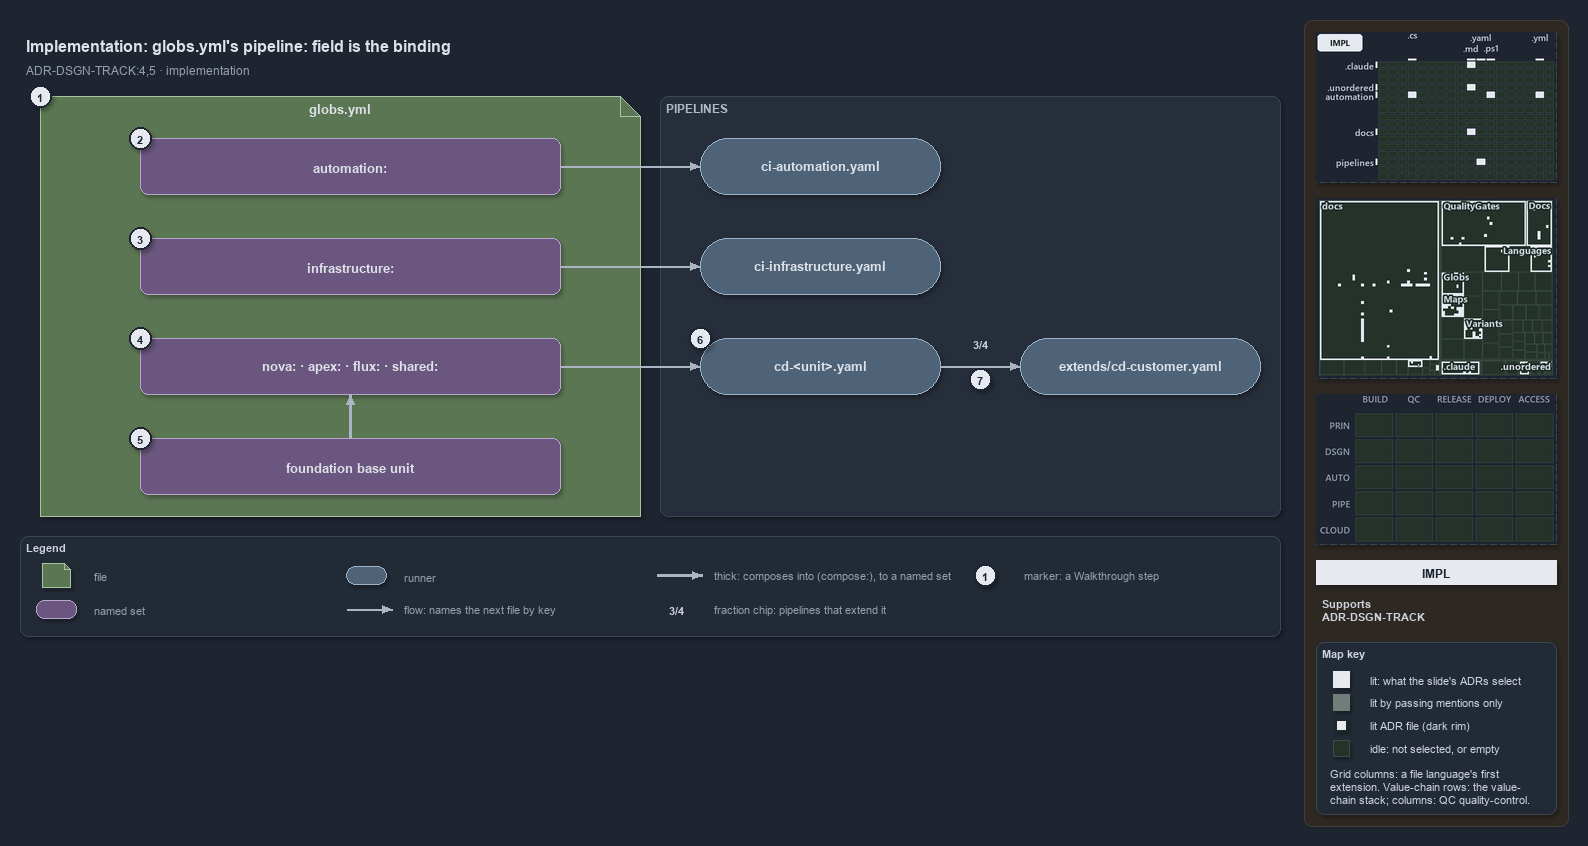

The diagram above was exported from draw.io. Its source (the exported page's mxGraphModel, read from the mxfile embedded in the PNG):
<mxGraphModel dx="1024" dy="768" grid="0" gridSize="10" guides="1" tooltips="1" connect="1" arrows="1" fold="1" page="1" pageScale="1" pageWidth="1572" pageHeight="640" background="#1E2430" math="0" shadow="1">
  <root>
    <mxCell id="0" />
    <mxCell id="1" parent="0" />
    <mxCell id="sidebar-bg" value="" style="rounded=1;arcSize=2;html=1;fillColor=#2E2823;strokeColor=#453C33;shadow=0;" vertex="1" parent="1">
      <mxGeometry x="1304" y="4" width="264" height="806" as="geometry" />
    </mxCell>
    <mxCell id="title" value="Implementation: globs.yml's pipeline: field is the binding" style="text;html=1;align=left;verticalAlign=middle;fontSize=16;fontStyle=1;fontColor=#DDE2E9;" vertex="1" parent="1">
      <mxGeometry x="20" y="14" width="1260" height="30" as="geometry" />
    </mxCell>
    <mxCell id="subtitle" value="ADR-DSGN-TRACK:4,5 · implementation" style="text;html=1;align=left;verticalAlign=middle;fontSize=12;fontColor=#949FAE;" vertex="1" parent="1">
      <mxGeometry x="20" y="44" width="1240" height="20" as="geometry" />
    </mxCell>
    <mxCell id="f-globs" value="&lt;b&gt;globs.yml&lt;/b&gt;" style="shape=note;size=20;whiteSpace=wrap;html=1;fillColor=#5B7653;strokeColor=#A9C29F;fontSize=13;verticalAlign=top;align=center;spacingTop=4;fontColor=#DDE2E9;" vertex="1" parent="1">
      <mxGeometry x="40" y="80" width="600" height="420" as="geometry" />
    </mxCell>
    <mxCell id="band-pipelines" value="PIPELINES" style="rounded=1;html=1;arcSize=3;fillColor=#262E3B;strokeColor=#3A4555;verticalAlign=top;align=left;spacingLeft=8;fontStyle=1;fontSize=12;fontColor=#B0BAC7;" vertex="1" parent="1">
      <mxGeometry x="660" y="80" width="620" height="420" as="geometry" />
    </mxCell>
    <mxCell id="s-automation" value="&lt;b&gt;automation:&lt;/b&gt;" style="rounded=1;whiteSpace=wrap;html=1;arcSize=20;fillColor=#6A567E;strokeColor=#B9A6CC;fontSize=13;fontColor=#DDE2E9;" vertex="1" parent="1">
      <mxGeometry x="140" y="122" width="420" height="56" as="geometry" />
    </mxCell>
    <mxCell id="s-infrastructure" value="&lt;b&gt;infrastructure:&lt;/b&gt;" style="rounded=1;whiteSpace=wrap;html=1;arcSize=20;fillColor=#6A567E;strokeColor=#B9A6CC;fontSize=13;fontColor=#DDE2E9;" vertex="1" parent="1">
      <mxGeometry x="140" y="222" width="420" height="56" as="geometry" />
    </mxCell>
    <mxCell id="s-units" value="&lt;b&gt;nova: · apex: · flux: · shared:&lt;/b&gt;" style="rounded=1;whiteSpace=wrap;html=1;arcSize=20;fillColor=#6A567E;strokeColor=#B9A6CC;fontSize=13;fontColor=#DDE2E9;" vertex="1" parent="1">
      <mxGeometry x="140" y="322" width="420" height="56" as="geometry" />
    </mxCell>
    <mxCell id="s-base" value="&lt;b&gt;foundation base unit&lt;/b&gt;" style="rounded=1;whiteSpace=wrap;html=1;arcSize=20;fillColor=#6A567E;strokeColor=#B9A6CC;fontSize=13;fontColor=#DDE2E9;" vertex="1" parent="1">
      <mxGeometry x="140" y="422" width="420" height="56" as="geometry" />
    </mxCell>
    <mxCell id="r-ci-automation" value="&lt;b&gt;ci-automation.yaml&lt;/b&gt;" style="rounded=1;arcSize=50;whiteSpace=wrap;html=1;fillColor=#4E6378;strokeColor=#9FB3C8;fontSize=13;fontColor=#DDE2E9;" vertex="1" parent="1">
      <mxGeometry x="700" y="122" width="240" height="56" as="geometry" />
    </mxCell>
    <mxCell id="r-ci-infrastructure" value="&lt;b&gt;ci-infrastructure.yaml&lt;/b&gt;" style="rounded=1;arcSize=50;whiteSpace=wrap;html=1;fillColor=#4E6378;strokeColor=#9FB3C8;fontSize=13;fontColor=#DDE2E9;" vertex="1" parent="1">
      <mxGeometry x="700" y="222" width="240" height="56" as="geometry" />
    </mxCell>
    <mxCell id="r-cd-unit" value="&lt;b&gt;cd-&amp;lt;unit&amp;gt;.yaml&lt;/b&gt;" style="rounded=1;arcSize=50;whiteSpace=wrap;html=1;fillColor=#4E6378;strokeColor=#9FB3C8;fontSize=13;fontColor=#DDE2E9;" vertex="1" parent="1">
      <mxGeometry x="700" y="322" width="240" height="56" as="geometry" />
    </mxCell>
    <mxCell id="r-cd-customer" value="&lt;b&gt;extends/cd-customer.yaml&lt;/b&gt;" style="rounded=1;arcSize=50;whiteSpace=wrap;html=1;fillColor=#4E6378;strokeColor=#9FB3C8;fontSize=13;fontColor=#DDE2E9;" vertex="1" parent="1">
      <mxGeometry x="1020" y="322" width="240" height="56" as="geometry" />
    </mxCell>
    <mxCell id="p-edge-automation-ci-a" value="" style="text;html=1;strokeColor=none;fillColor=none;" vertex="1" parent="1">
      <mxGeometry x="560" y="150" width="1" height="1" as="geometry" />
    </mxCell>
    <mxCell id="p-edge-automation-ci-b" value="" style="text;html=1;strokeColor=none;fillColor=none;" vertex="1" parent="1">
      <mxGeometry x="700" y="150" width="1" height="1" as="geometry" />
    </mxCell>
    <mxCell id="edge-automation-ci" value="" style="edgeStyle=orthogonalEdgeStyle;rounded=1;html=1;fontSize=11;endArrow=block;strokeColor=#AAB4C3;fontColor=#CDD3DC;shadow=0;" edge="1" parent="1" source="p-edge-automation-ci-a" target="p-edge-automation-ci-b">
      <mxGeometry relative="1" as="geometry" />
    </mxCell>
    <mxCell id="p-edge-infrastructure-ci-a" value="" style="text;html=1;strokeColor=none;fillColor=none;" vertex="1" parent="1">
      <mxGeometry x="560" y="250" width="1" height="1" as="geometry" />
    </mxCell>
    <mxCell id="p-edge-infrastructure-ci-b" value="" style="text;html=1;strokeColor=none;fillColor=none;" vertex="1" parent="1">
      <mxGeometry x="700" y="250" width="1" height="1" as="geometry" />
    </mxCell>
    <mxCell id="edge-infrastructure-ci" value="" style="edgeStyle=orthogonalEdgeStyle;rounded=1;html=1;fontSize=11;endArrow=block;strokeColor=#AAB4C3;fontColor=#CDD3DC;shadow=0;" edge="1" parent="1" source="p-edge-infrastructure-ci-a" target="p-edge-infrastructure-ci-b">
      <mxGeometry relative="1" as="geometry" />
    </mxCell>
    <mxCell id="p-edge-units-cd-a" value="" style="text;html=1;strokeColor=none;fillColor=none;" vertex="1" parent="1">
      <mxGeometry x="560" y="350" width="1" height="1" as="geometry" />
    </mxCell>
    <mxCell id="p-edge-units-cd-b" value="" style="text;html=1;strokeColor=none;fillColor=none;" vertex="1" parent="1">
      <mxGeometry x="700" y="350" width="1" height="1" as="geometry" />
    </mxCell>
    <mxCell id="edge-units-cd" value="" style="edgeStyle=orthogonalEdgeStyle;rounded=1;html=1;fontSize=11;endArrow=block;strokeColor=#AAB4C3;fontColor=#CDD3DC;shadow=0;" edge="1" parent="1" source="p-edge-units-cd-a" target="p-edge-units-cd-b">
      <mxGeometry relative="1" as="geometry" />
    </mxCell>
    <mxCell id="p-edge-base-units-a" value="" style="text;html=1;strokeColor=none;fillColor=none;" vertex="1" parent="1">
      <mxGeometry x="350" y="422" width="1" height="1" as="geometry" />
    </mxCell>
    <mxCell id="p-edge-base-units-b" value="" style="text;html=1;strokeColor=none;fillColor=none;" vertex="1" parent="1">
      <mxGeometry x="350" y="378" width="1" height="1" as="geometry" />
    </mxCell>
    <mxCell id="edge-base-units" value="" style="edgeStyle=orthogonalEdgeStyle;rounded=1;html=1;fontSize=11;endArrow=block;strokeColor=#AAB4C3;strokeWidth=2.5;fontColor=#CDD3DC;shadow=0;" edge="1" parent="1" source="p-edge-base-units-a" target="p-edge-base-units-b">
      <mxGeometry relative="1" as="geometry" />
    </mxCell>
    <mxCell id="p-edge-cd-extends-a" value="" style="text;html=1;strokeColor=none;fillColor=none;" vertex="1" parent="1">
      <mxGeometry x="940" y="350" width="1" height="1" as="geometry" />
    </mxCell>
    <mxCell id="p-edge-cd-extends-b" value="" style="text;html=1;strokeColor=none;fillColor=none;" vertex="1" parent="1">
      <mxGeometry x="1020" y="350" width="1" height="1" as="geometry" />
    </mxCell>
    <mxCell id="edge-cd-extends" value="" style="edgeStyle=orthogonalEdgeStyle;rounded=1;html=1;fontSize=11;endArrow=block;strokeColor=#AAB4C3;fontColor=#CDD3DC;shadow=0;" edge="1" parent="1" source="p-edge-cd-extends-a" target="p-edge-cd-extends-b">
      <mxGeometry relative="1" as="geometry" />
    </mxCell>
    <mxCell id="fraction-extends" value="&lt;b&gt;3/4&lt;/b&gt;" style="text;html=1;align=center;verticalAlign=middle;fontSize=11;fontStyle=1;fontColor=#CDD3DC;fillColor=#262E3B;strokeColor=none;" vertex="1" parent="1">
      <mxGeometry x="964" y="318" width="32" height="18" as="geometry" />
    </mxCell>
    <mxCell id="mark-1" value="1" style="ellipse;html=1;fillColor=#E6EAF0;strokeColor=#1E2430;strokeWidth=2;fontColor=#1E2430;fontStyle=1;fontSize=11;" vertex="1" parent="1">
      <mxGeometry x="29" y="69" width="22" height="22" as="geometry" />
    </mxCell>
    <mxCell id="mark-2" value="2" style="ellipse;html=1;fillColor=#E6EAF0;strokeColor=#1E2430;strokeWidth=2;fontColor=#1E2430;fontStyle=1;fontSize=11;" vertex="1" parent="1">
      <mxGeometry x="129" y="111" width="22" height="22" as="geometry" />
    </mxCell>
    <mxCell id="mark-3" value="3" style="ellipse;html=1;fillColor=#E6EAF0;strokeColor=#1E2430;strokeWidth=2;fontColor=#1E2430;fontStyle=1;fontSize=11;" vertex="1" parent="1">
      <mxGeometry x="129" y="211" width="22" height="22" as="geometry" />
    </mxCell>
    <mxCell id="mark-4" value="4" style="ellipse;html=1;fillColor=#E6EAF0;strokeColor=#1E2430;strokeWidth=2;fontColor=#1E2430;fontStyle=1;fontSize=11;" vertex="1" parent="1">
      <mxGeometry x="129" y="311" width="22" height="22" as="geometry" />
    </mxCell>
    <mxCell id="mark-5" value="5" style="ellipse;html=1;fillColor=#E6EAF0;strokeColor=#1E2430;strokeWidth=2;fontColor=#1E2430;fontStyle=1;fontSize=11;" vertex="1" parent="1">
      <mxGeometry x="129" y="411" width="22" height="22" as="geometry" />
    </mxCell>
    <mxCell id="mark-6" value="6" style="ellipse;html=1;fillColor=#E6EAF0;strokeColor=#1E2430;strokeWidth=2;fontColor=#1E2430;fontStyle=1;fontSize=11;" vertex="1" parent="1">
      <mxGeometry x="689" y="311" width="22" height="22" as="geometry" />
    </mxCell>
    <mxCell id="mark-7" value="7" style="ellipse;html=1;fillColor=#E6EAF0;strokeColor=#1E2430;strokeWidth=2;fontColor=#1E2430;fontStyle=1;fontSize=11;" vertex="1" parent="1">
      <mxGeometry x="969" y="352" width="22" height="22" as="geometry" />
    </mxCell>
    <mxCell id="legend" value="&lt;b&gt;Legend&lt;/b&gt;" style="rounded=1;whiteSpace=wrap;html=1;arcSize=6;fillColor=#222A36;strokeColor=#3A4555;align=left;verticalAlign=top;spacing=8;fontSize=11;fontColor=#CDD3DC;" vertex="1" parent="1">
      <mxGeometry x="20" y="520" width="1260" height="100" as="geometry" />
    </mxCell>
    <mxCell id="legend-1" value="" style="shape=note;size=6;whiteSpace=wrap;html=1;fillColor=#5B7653;strokeColor=#A9C29F;fontColor=#DDE2E9;" vertex="1" parent="1">
      <mxGeometry x="42" y="547" width="28" height="24" as="geometry" />
    </mxCell>
    <mxCell id="legend-1-text" value="file" style="text;html=1;align=left;verticalAlign=middle;fontSize=11;fontColor=#949FAE;" vertex="1" parent="1">
      <mxGeometry x="88" y="549" width="250" height="20" as="geometry" />
    </mxCell>
    <mxCell id="legend-2" value="" style="rounded=1;whiteSpace=wrap;html=1;arcSize=20;fillColor=#6A567E;strokeColor=#B9A6CC;fontColor=#DDE2E9;" vertex="1" parent="1">
      <mxGeometry x="36" y="584" width="40" height="18" as="geometry" />
    </mxCell>
    <mxCell id="legend-2-text" value="named set" style="text;html=1;align=left;verticalAlign=middle;fontSize=11;fontColor=#949FAE;" vertex="1" parent="1">
      <mxGeometry x="88" y="583" width="250" height="20" as="geometry" />
    </mxCell>
    <mxCell id="legend-3" value="" style="rounded=1;arcSize=50;whiteSpace=wrap;html=1;fillColor=#4E6378;strokeColor=#9FB3C8;fontColor=#DDE2E9;" vertex="1" parent="1">
      <mxGeometry x="346" y="550" width="40" height="18" as="geometry" />
    </mxCell>
    <mxCell id="legend-3-text" value="runner" style="text;html=1;align=left;verticalAlign=middle;fontSize=11;fontColor=#949FAE;" vertex="1" parent="1">
      <mxGeometry x="398" y="549" width="250" height="20" as="geometry" />
    </mxCell>
    <mxCell id="p-legend-4-a" value="" style="text;html=1;strokeColor=none;fillColor=none;" vertex="1" parent="1">
      <mxGeometry x="346" y="593" width="1" height="1" as="geometry" />
    </mxCell>
    <mxCell id="p-legend-4-b" value="" style="text;html=1;strokeColor=none;fillColor=none;" vertex="1" parent="1">
      <mxGeometry x="392" y="593" width="1" height="1" as="geometry" />
    </mxCell>
    <mxCell id="legend-4" value="" style="edgeStyle=orthogonalEdgeStyle;rounded=1;html=1;fontSize=11;endArrow=block;strokeColor=#AAB4C3;fontColor=#CDD3DC;shadow=0;" edge="1" parent="1" source="p-legend-4-a" target="p-legend-4-b">
      <mxGeometry relative="1" as="geometry" />
    </mxCell>
    <mxCell id="legend-4-text" value="flow: names the next file by key" style="text;html=1;align=left;verticalAlign=middle;fontSize=11;fontColor=#949FAE;" vertex="1" parent="1">
      <mxGeometry x="398" y="583" width="250" height="20" as="geometry" />
    </mxCell>
    <mxCell id="p-legend-5-a" value="" style="text;html=1;strokeColor=none;fillColor=none;" vertex="1" parent="1">
      <mxGeometry x="656" y="559" width="1" height="1" as="geometry" />
    </mxCell>
    <mxCell id="p-legend-5-b" value="" style="text;html=1;strokeColor=none;fillColor=none;" vertex="1" parent="1">
      <mxGeometry x="702" y="559" width="1" height="1" as="geometry" />
    </mxCell>
    <mxCell id="legend-5" value="" style="edgeStyle=orthogonalEdgeStyle;rounded=1;html=1;fontSize=11;endArrow=block;strokeColor=#AAB4C3;strokeWidth=2.5;fontColor=#CDD3DC;shadow=0;" edge="1" parent="1" source="p-legend-5-a" target="p-legend-5-b">
      <mxGeometry relative="1" as="geometry" />
    </mxCell>
    <mxCell id="legend-5-text" value="thick: composes into (compose:), to a named set" style="text;html=1;align=left;verticalAlign=middle;fontSize=11;fontColor=#949FAE;" vertex="1" parent="1">
      <mxGeometry x="708" y="549" width="250" height="20" as="geometry" />
    </mxCell>
    <mxCell id="legend-6" value="3/4" style="text;html=1;align=center;verticalAlign=middle;fontSize=11;fontStyle=1;fontColor=#CDD3DC;fillColor=#262E3B;strokeColor=none;" vertex="1" parent="1">
      <mxGeometry x="660" y="584" width="32" height="18" as="geometry" />
    </mxCell>
    <mxCell id="legend-6-text" value="fraction chip: pipelines that extend it" style="text;html=1;align=left;verticalAlign=middle;fontSize=11;fontColor=#949FAE;" vertex="1" parent="1">
      <mxGeometry x="708" y="583" width="250" height="20" as="geometry" />
    </mxCell>
    <mxCell id="legend-7" value="1" style="ellipse;html=1;fillColor=#E6EAF0;strokeColor=#1E2430;strokeWidth=2;fontColor=#1E2430;fontStyle=1;fontSize=11;" vertex="1" parent="1">
      <mxGeometry x="974" y="548" width="22" height="22" as="geometry" />
    </mxCell>
    <mxCell id="legend-7-text" value="marker: a Walkthrough step" style="text;html=1;align=left;verticalAlign=middle;fontSize=11;fontColor=#949FAE;" vertex="1" parent="1">
      <mxGeometry x="1018" y="549" width="230" height="20" as="geometry" />
    </mxCell>
    <mxCell id="minimap-grid" value="" style="shape=image;html=1;imageAspect=0;aspect=fixed;verticalLabelPosition=bottom;strokeColor=#3A4555;dashed=1;fillColor=#222A36;image=data:image/png,(base64 omitted: 12556 chars);" vertex="1" parent="1">
      <mxGeometry x="1316" y="16" width="240" height="150" as="geometry" />
    </mxCell>
    <mxCell id="minimap-tree" value="" style="shape=image;html=1;imageAspect=0;aspect=fixed;verticalLabelPosition=bottom;strokeColor=#3A4555;dashed=1;fillColor=#222A36;image=data:image/png,(base64 omitted: 23728 chars);" vertex="1" parent="1">
      <mxGeometry x="1316" y="182" width="240" height="180" as="geometry" />
    </mxCell>
    <mxCell id="minimap-chain" value="" style="shape=image;html=1;imageAspect=0;aspect=fixed;verticalLabelPosition=bottom;strokeColor=#3A4555;dashed=1;fillColor=#222A36;image=data:image/png,(base64 omitted: 11912 chars);" vertex="1" parent="1">
      <mxGeometry x="1316" y="378" width="240" height="150" as="geometry" />
    </mxCell>
    <mxCell id="lens-badge" value="IMPL" style="rounded=0;whiteSpace=wrap;html=1;align=center;verticalAlign=middle;fontSize=12;fontStyle=1;fontColor=#1E2430;fillColor=#E6EAF0;strokeColor=none;" vertex="1" parent="1">
      <mxGeometry x="1316" y="544" width="240" height="24" as="geometry" />
    </mxCell>
    <mxCell id="supports" value="&lt;b&gt;Supports&lt;/b&gt;&lt;br&gt;ADR-DSGN-TRACK" style="text;html=1;whiteSpace=wrap;align=left;verticalAlign=top;fontSize=11;fontColor=#CDD3DC;" vertex="1" parent="1">
      <mxGeometry x="1316" y="576" width="240" height="38" as="geometry" />
    </mxCell>
    <mxCell id="mapkey" value="&lt;b&gt;Map key&lt;/b&gt;" style="rounded=1;arcSize=6;whiteSpace=wrap;html=1;align=left;verticalAlign=top;fontSize=11;fontColor=#CDD3DC;fillColor=#222A36;strokeColor=#3A4555;spacingLeft=8;spacingTop=2;" vertex="1" parent="1">
      <mxGeometry x="1316" y="626" width="240" height="172" as="geometry" />
    </mxCell>
    <mxCell id="mapkey-lit" value="" style="rounded=0;html=1;fillColor=#E6EAF0;strokeColor=#E6EAF0;" vertex="1" parent="1">
      <mxGeometry x="1333.0" y="655.0" width="16" height="16" as="geometry" />
    </mxCell>
    <mxCell id="mapkey-lit-text" value="lit: what the slide's ADRs select" style="text;html=1;align=left;verticalAlign=middle;fontSize=11;fontColor=#CDD3DC;" vertex="1" parent="1">
      <mxGeometry x="1364" y="653" width="184" height="20" as="geometry" />
    </mxCell>
    <mxCell id="mapkey-touched" value="" style="rounded=0;html=1;fillColor=#727C79;strokeColor=#727C79;" vertex="1" parent="1">
      <mxGeometry x="1333.0" y="678.0" width="16" height="16" as="geometry" />
    </mxCell>
    <mxCell id="mapkey-touched-text" value="lit by passing mentions only" style="text;html=1;align=left;verticalAlign=middle;fontSize=11;fontColor=#CDD3DC;" vertex="1" parent="1">
      <mxGeometry x="1364" y="676" width="184" height="20" as="geometry" />
    </mxCell>
    <mxCell id="mapkey-adr" value="" style="rounded=0;html=1;fillColor=#E6EAF0;strokeColor=#1C2A24;strokeWidth=2;" vertex="1" parent="1">
      <mxGeometry x="1335.0" y="703.0" width="12" height="12" as="geometry" />
    </mxCell>
    <mxCell id="mapkey-adr-text" value="lit ADR file (dark rim)" style="text;html=1;align=left;verticalAlign=middle;fontSize=11;fontColor=#CDD3DC;" vertex="1" parent="1">
      <mxGeometry x="1364" y="699" width="184" height="20" as="geometry" />
    </mxCell>
    <mxCell id="mapkey-idle" value="" style="rounded=0;html=1;fillColor=#243229;strokeColor=#3B4D43;" vertex="1" parent="1">
      <mxGeometry x="1333.0" y="724.0" width="16" height="16" as="geometry" />
    </mxCell>
    <mxCell id="mapkey-idle-text" value="idle: not selected, or empty" style="text;html=1;align=left;verticalAlign=middle;fontSize=11;fontColor=#CDD3DC;" vertex="1" parent="1">
      <mxGeometry x="1364" y="722" width="184" height="20" as="geometry" />
    </mxCell>
    <mxCell id="mapkey-codes" value="Grid columns: a file language's first&lt;br&gt;extension. Value-chain rows: the value-&lt;br&gt;chain stack; columns: QC quality-control." style="text;html=1;align=left;verticalAlign=top;whiteSpace=wrap;fontSize=11;fontColor=#CDD3DC;" vertex="1" parent="1">
      <mxGeometry x="1324" y="746" width="224" height="46" as="geometry" />
    </mxCell>
  </root>
</mxGraphModel>